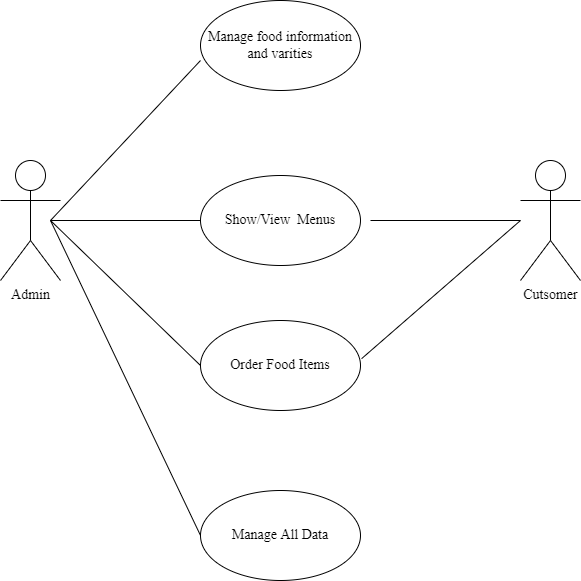

The diagram above was exported from draw.io. Its source (the exported page's mxGraphModel, read from the mxfile embedded in the PNG):
<mxGraphModel dx="1038" dy="1671" grid="1" gridSize="10" guides="1" tooltips="1" connect="1" arrows="1" fold="1" page="1" pageScale="1" pageWidth="850" pageHeight="1100" math="0" shadow="0">
  <root>
    <mxCell id="0" />
    <mxCell id="1" parent="0" />
    <mxCell id="iy-ZxYmb187yBT6SKsl8-17" value="Admin" style="shape=umlActor;verticalLabelPosition=bottom;verticalAlign=top;html=1;fontFamily=Times New Roman;fontSize=14;" vertex="1" parent="1">
      <mxGeometry x="120" y="-720" width="60" height="120" as="geometry" />
    </mxCell>
    <mxCell id="iy-ZxYmb187yBT6SKsl8-18" value="Manage food information&lt;br&gt;and varities" style="ellipse;whiteSpace=wrap;html=1;fontFamily=Times New Roman;fontSize=14;" vertex="1" parent="1">
      <mxGeometry x="320" y="-880" width="160" height="90" as="geometry" />
    </mxCell>
    <mxCell id="iy-ZxYmb187yBT6SKsl8-20" value="Cutsomer" style="shape=umlActor;verticalLabelPosition=bottom;verticalAlign=top;html=1;fontFamily=Times New Roman;fontSize=14;" vertex="1" parent="1">
      <mxGeometry x="640" y="-720" width="60" height="120" as="geometry" />
    </mxCell>
    <mxCell id="iy-ZxYmb187yBT6SKsl8-21" value="Show/View&amp;nbsp; Menus" style="ellipse;whiteSpace=wrap;html=1;fontFamily=Times New Roman;fontSize=14;" vertex="1" parent="1">
      <mxGeometry x="320" y="-705" width="160" height="90" as="geometry" />
    </mxCell>
    <mxCell id="iy-ZxYmb187yBT6SKsl8-22" value="Order Food Items" style="ellipse;whiteSpace=wrap;html=1;fontFamily=Times New Roman;fontSize=14;" vertex="1" parent="1">
      <mxGeometry x="320" y="-560" width="160" height="90" as="geometry" />
    </mxCell>
    <mxCell id="iy-ZxYmb187yBT6SKsl8-23" value="Manage All Data" style="ellipse;whiteSpace=wrap;html=1;fontFamily=Times New Roman;fontSize=14;" vertex="1" parent="1">
      <mxGeometry x="320" y="-390" width="160" height="90" as="geometry" />
    </mxCell>
    <mxCell id="iy-ZxYmb187yBT6SKsl8-25" value="" style="endArrow=none;html=1;rounded=0;fontFamily=Times New Roman;fontSize=14;entryX=0;entryY=0.667;entryDx=0;entryDy=0;entryPerimeter=0;" edge="1" parent="1" target="iy-ZxYmb187yBT6SKsl8-18">
      <mxGeometry width="50" height="50" relative="1" as="geometry">
        <mxPoint x="170" y="-660" as="sourcePoint" />
        <mxPoint x="220" y="-710" as="targetPoint" />
      </mxGeometry>
    </mxCell>
    <mxCell id="iy-ZxYmb187yBT6SKsl8-26" value="" style="endArrow=none;html=1;rounded=0;fontFamily=Times New Roman;fontSize=14;exitX=0;exitY=0.5;exitDx=0;exitDy=0;" edge="1" parent="1" source="iy-ZxYmb187yBT6SKsl8-22">
      <mxGeometry width="50" height="50" relative="1" as="geometry">
        <mxPoint x="530" y="-780" as="sourcePoint" />
        <mxPoint x="320" y="-660" as="targetPoint" />
        <Array as="points">
          <mxPoint x="170" y="-660" />
        </Array>
      </mxGeometry>
    </mxCell>
    <mxCell id="iy-ZxYmb187yBT6SKsl8-27" value="" style="endArrow=none;html=1;rounded=0;fontFamily=Times New Roman;fontSize=14;exitX=0;exitY=0.5;exitDx=0;exitDy=0;" edge="1" parent="1" source="iy-ZxYmb187yBT6SKsl8-23">
      <mxGeometry width="50" height="50" relative="1" as="geometry">
        <mxPoint x="220" y="-430" as="sourcePoint" />
        <mxPoint x="170" y="-660" as="targetPoint" />
      </mxGeometry>
    </mxCell>
    <mxCell id="iy-ZxYmb187yBT6SKsl8-28" value="" style="endArrow=none;html=1;rounded=0;fontFamily=Times New Roman;fontSize=14;" edge="1" parent="1" target="iy-ZxYmb187yBT6SKsl8-20">
      <mxGeometry width="50" height="50" relative="1" as="geometry">
        <mxPoint x="490" y="-660" as="sourcePoint" />
        <mxPoint x="580" y="-610" as="targetPoint" />
      </mxGeometry>
    </mxCell>
    <mxCell id="iy-ZxYmb187yBT6SKsl8-29" value="" style="endArrow=none;html=1;rounded=0;fontFamily=Times New Roman;fontSize=14;exitX=1.007;exitY=0.424;exitDx=0;exitDy=0;exitPerimeter=0;" edge="1" parent="1" source="iy-ZxYmb187yBT6SKsl8-22">
      <mxGeometry width="50" height="50" relative="1" as="geometry">
        <mxPoint x="530" y="-560" as="sourcePoint" />
        <mxPoint x="640" y="-660" as="targetPoint" />
      </mxGeometry>
    </mxCell>
  </root>
</mxGraphModel>